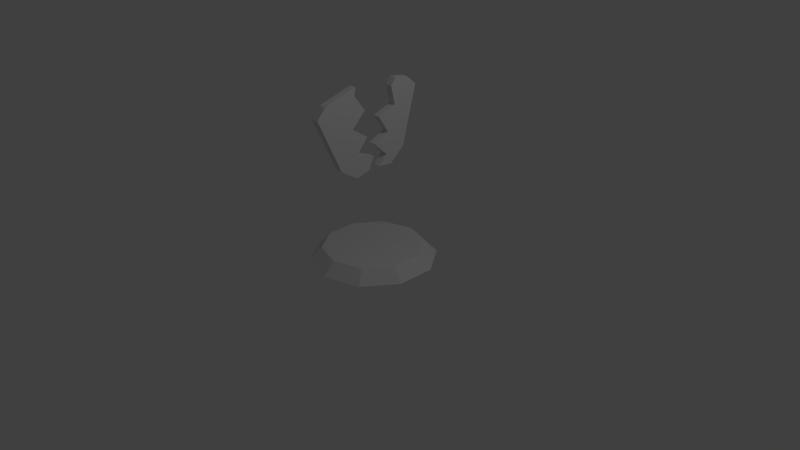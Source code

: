 # Source: Pickup_ArmorPierce.blend  (saved by Blender 2.76.0; exported with 4.5.12 LTS)
import bpy
from mathutils import Matrix  # noqa: F401  (used for matrix-valued properties, if any)

bpy.ops.wm.read_factory_settings(use_empty=True)
scene = bpy.context.scene
scene.name = 'Scene'

# ---- collections
col_collection_1 = bpy.data.collections.new('Collection 1'); scene.collection.children.link(col_collection_1)

# ---- materials (node trees are filled in below, after node groups)
mat_material = bpy.data.materials.new('Material')
mat_material.alpha_threshold = 0.0
mat_material.use_transparent_shadow = False
mat_material.roughness = 0.5
mat_material.line_color = (0.0, 0.0, 0.0, 1.0)

# ---- material node trees

# ---- world
world_world = bpy.data.worlds.new('World'); scene.world = world_world
world_world.color = (0.05088, 0.05088, 0.05088)
world_world.use_sun_shadow = False
world_world.sun_shadow_jitter_overblur = 0.0
world_world.cycles.sampling_method = 'MANUAL'
world_world.cycles.sample_map_resolution = 256

# ---- cameras
cam_camera = bpy.data.cameras.new('Camera')
cam_camera.clip_end = 100.0
cam_camera.lens = 35.0
cam_camera.sensor_width = 32.0
cam_camera.sensor_height = 18.0
cam_camera.ortho_scale = 7.314
cam_camera.dof.focus_distance = 0.0
cam_camera.dof.aperture_fstop = 128.0

# ---- lights
light_lamp = bpy.data.lights.new('Lamp', 'POINT')
light_lamp.transmission_factor = 0.0
light_lamp.cutoff_distance = 30.0
light_lamp.energy = 100.0
light_lamp.shadow_buffer_clip_start = 1.001
light_lamp.shadow_soft_size = 0.1
light_lamp.shadow_maximum_resolution = 0.006
light_lamp.use_absolute_resolution = True
light_lamp.cycles.use_multiple_importance_sampling = False

# ---- meshes
me_cube = bpy.data.meshes.new('Cube')
me_cube.from_pydata([(0.02311, -0.1499, 1.676), (0.1203, -0.326, 1.192), (0.1203, -0.7626, 2.186), (0.02311, -0.3721, 1.82), (0.02311, -0.1804, 2.012), (0.1203, -0.1936, 1.454), (0.1203, -0.3088, 2.32), (0.02311, -0.1936, 1.454), (0.1203, -0.1319, 1.249), (0.1203, -0.3313, 2.214), (0.02311, -0.3114, 1.495), (0.02311, -0.326, 1.192), (0.02311, -0.1319, 1.249), (0.02311, -0.5631, 1.345), (0.02311, -0.7626, 2.186), (0.1203, -0.1804, 2.012), (0.1203, -0.3721, 1.82), (0.1203, -0.1499, 1.676), (0.1203, -0.3114, 1.495), (0.1203, -0.06193, 1.409), (0.02311, -0.06193, 1.409), (0.02311, 0.2116, 1.227), (0.02311, 0.1473, 1.371), (0.1203, 0.1473, 1.371), (0.1203, -0.04261, 1.554), (0.1203, 0.1796, 1.65), (0.1203, 0.03888, 1.875), (0.1203, 0.2932, 1.968), (0.02311, 0.01685, 1.256), (0.02311, -0.04261, 1.554), (0.02311, 0.4246, 1.412), (0.1203, 0.2411, 2.214), (0.1203, 0.01685, 1.256), (0.02311, 0.04711, 1.468), (0.1203, 0.3063, 2.302), (0.1203, 0.04711, 1.468), (0.02311, 0.2932, 1.968), (0.02311, 0.03888, 1.875), (0.1203, 0.5026, 2.273), (0.02311, 0.1796, 1.65), (0.02311, 0.638, 2.156), (0.1203, 0.2116, 1.227), (0.1203, 0.638, 2.156), (0.1203, 0.4246, 1.412), (0.02311, 0.5026, 2.273), (0.02311, 0.3063, 2.302), (0.02311, 0.2411, 2.214), (0.02211, 0.7974, 0.002884), (0.02211, 0.6325, 0.1668), (0.5038, 0.6409, 0.002884), (0.4068, 0.5075, 0.1668), (0.8015, 0.2312, 0.002884), (0.6446, 0.1802, 0.1668), (0.8015, -0.2753, 0.002884), (0.6446, -0.2243, 0.1668), (0.5038, -0.685, 0.002884), (0.4068, -0.5516, 0.1668), (0.02211, -0.8415, 0.002884), (0.02211, -0.6766, 0.1668), (-0.4596, -0.685, 0.002884), (-0.3626, -0.5516, 0.1668), (-0.7572, -0.2753, 0.002884), (-0.6004, -0.2243, 0.1668), (-0.7572, 0.2312, 0.002884), (-0.6004, 0.1802, 0.1668), (-0.4596, 0.6409, 0.002884), (-0.3626, 0.5075, 0.1668), (0.1203, -0.8801, 2.051), (0.1203, -0.5631, 1.345), (0.02311, -0.3088, 2.32), (0.02311, -0.8801, 2.051), (0.02311, -0.3313, 2.214)], [], [(36, 40, 30), (24, 35, 25), (42, 31, 27), (33, 29, 39), (43, 27, 25), (46, 40, 36), (43, 42, 27), (3, 0, 10), (70, 14, 69, 71), (71, 4, 3), (68, 5, 18), (68, 18, 16), (7, 20, 12, 11, 13), (27, 26, 25), (16, 9, 67), (10, 7, 13), (3, 10, 13), (15, 9, 16), (5, 68, 1, 8, 19), (31, 34, 45, 46), (13, 70, 3), (6, 69, 14, 2), (27, 36, 37, 26), (37, 39, 25, 26), (70, 71, 3), (6, 9, 71, 69), (10, 0, 17, 18), (8, 12, 20, 19), (18, 17, 16), (1, 11, 12, 8), (68, 13, 11, 1), (33, 35, 24, 29), (32, 28, 21, 41), (16, 17, 0, 3), (43, 35, 23, 32, 41), (18, 5, 7, 10), (38, 44, 45, 34), (31, 42, 38, 34), (25, 35, 43), (41, 21, 30, 43), (35, 33, 22, 23), (20, 7, 5, 19), (43, 30, 40, 42), (4, 15, 16, 3), (30, 21, 28, 22, 33), (4, 71, 9, 15), (42, 40, 44, 38), (32, 23, 22, 28), (30, 39, 36), (39, 29, 24, 25), (46, 45, 44, 40), (39, 37, 36), (47, 48, 50, 49), (49, 50, 52, 51), (51, 52, 54, 53), (53, 54, 56, 55), (55, 56, 58, 57), (57, 58, 60, 59), (59, 60, 62, 61), (61, 62, 64, 63), (50, 48, 66, 64, 62, 60, 58, 56, 54, 52), (65, 66, 48, 47), (63, 64, 66, 65), (30, 33, 39), (2, 14, 70, 67), (67, 68, 16), (67, 9, 6, 2), (67, 70, 13, 68), (46, 36, 27, 31)])
_uv = me_cube.uv_layers.new(name='UVMap')
_uv.uv.foreach_set('vector', [0.8404, 0.8409, 0.9742, 0.938, 0.925, 0.616, 0.7228, 0.6488, 0.7652, 0.6178, 0.8099, 0.7015, 0.9716, 0.9391, 0.8028, 0.9404, 0.8388, 0.8406, 0.7645, 0.6188, 0.7224, 0.6502, 0.81, 0.702, 0.9258, 0.6166, 0.8388, 0.8406, 0.8099, 0.7015, 0.8053, 0.941, 0.9742, 0.938, 0.8404, 0.8409, 0.9258, 0.6166, 0.9716, 0.9391, 0.8388, 0.8406, 0.7388, 0.787, 0.8107, 0.7017, 0.7238, 0.6487, 0.562, 0.9416, 0.6258, 0.9817, 0.825, 0.9808, 0.803, 0.9405, 0.803, 0.9405, 0.8393, 0.8409, 0.7388, 0.787, 0.6041, 0.6168, 0.7664, 0.6169, 0.7237, 0.6475, 0.6041, 0.6168, 0.7237, 0.6475, 0.738, 0.786, 0.7663, 0.6179, 0.8138, 0.5834, 0.7662, 0.5277, 0.681, 0.5281, 0.6041, 0.6186, 0.8388, 0.8406, 0.7382, 0.7871, 0.8099, 0.7015, 0.738, 0.786, 0.8013, 0.9398, 0.5603, 0.9396, 0.7238, 0.6487, 0.7663, 0.6179, 0.6041, 0.6186, 0.7388, 0.787, 0.7238, 0.6487, 0.6041, 0.6186, 0.8381, 0.8403, 0.8013, 0.9398, 0.738, 0.786, 0.7664, 0.6169, 0.6041, 0.6168, 0.6816, 0.5267, 0.7668, 0.5267, 0.8141, 0.5827, 0.1053, 0.5648, 0.1053, 0.6036, 0.07069, 0.6036, 0.07069, 0.5648, 0.6041, 0.6186, 0.562, 0.9416, 0.7388, 0.787, 0.02428, 0.6077, 0.05884, 0.6072, 0.0611, 0.7754, 0.02654, 0.7759, 0.1053, 0.4752, 0.07069, 0.4752, 0.07069, 0.3789, 0.1053, 0.3789, 0.07069, 0.3789, 0.07069, 0.2846, 0.1053, 0.2846, 0.1053, 0.3789, 0.562, 0.9416, 0.803, 0.9405, 0.7388, 0.787, 0.02428, 0.6077, 0.02376, 0.5689, 0.05832, 0.5684, 0.05884, 0.6072, 0.0534, 0.2023, 0.05456, 0.2883, 0.02, 0.2888, 0.01884, 0.2028, 0.01675, 0.04702, 0.05131, 0.04656, 0.05214, 0.1084, 0.01758, 0.1089, 0.7237, 0.6475, 0.8104, 0.701, 0.738, 0.786, 0.9265, 0.08179, 0.8919, 0.08179, 0.8919, 0.009856, 0.9265, 0.009856, 0.9265, 0.1821, 0.8919, 0.1821, 0.8919, 0.08179, 0.9265, 0.08179, 0.07069, 0.1543, 0.1053, 0.1543, 0.1053, 0.1986, 0.07069, 0.1986, 0.9462, 0.0126, 0.9807, 0.0126, 0.9807, 0.08258, 0.9462, 0.08258, 0.02126, 0.3831, 0.02, 0.2888, 0.05456, 0.2883, 0.05582, 0.3826, 0.9258, 0.6166, 0.7652, 0.6178, 0.8126, 0.5832, 0.7649, 0.5276, 0.8477, 0.527, 0.01884, 0.2028, 0.01825, 0.1584, 0.05281, 0.158, 0.0534, 0.2023, 0.1053, 0.6741, 0.07069, 0.6741, 0.07069, 0.6036, 0.1053, 0.6036, 0.8028, 0.9404, 0.9716, 0.9391, 0.9084, 0.98, 0.8249, 0.9806, 0.8099, 0.7015, 0.7652, 0.6178, 0.9258, 0.6166, 0.9462, 0.08258, 0.9807, 0.08258, 0.9807, 0.1829, 0.9462, 0.1829, 0.1053, 0.1543, 0.07069, 0.1543, 0.07069, 0.1047, 0.1053, 0.1047, 0.05214, 0.1084, 0.05281, 0.158, 0.01825, 0.1584, 0.01758, 0.1089, 0.9462, 0.1829, 0.9807, 0.1829, 0.9807, 0.458, 0.9462, 0.458, 0.05711, 0.4789, 0.02256, 0.4794, 0.02126, 0.3831, 0.05582, 0.3826, 0.925, 0.616, 0.8461, 0.5272, 0.7632, 0.5286, 0.8115, 0.5837, 0.7645, 0.6188, 0.05711, 0.4789, 0.05832, 0.5684, 0.02376, 0.5689, 0.02256, 0.4794, 0.9462, 0.458, 0.9807, 0.458, 0.9807, 0.5217, 0.9462, 0.5217, 0.1053, 0.04284, 0.1053, 0.1047, 0.07069, 0.1047, 0.07069, 0.04284, 0.925, 0.616, 0.81, 0.702, 0.8404, 0.8409, 0.07069, 0.2846, 0.07069, 0.1986, 0.1053, 0.1986, 0.1053, 0.2846, 0.8053, 0.941, 0.8279, 0.981, 0.9114, 0.9795, 0.9742, 0.938, 0.81, 0.702, 0.7392, 0.7883, 0.8404, 0.8409, 0.7013, 0.2999, 0.6239, 0.2986, 0.5866, 0.1788, 0.6505, 0.1357, 0.6505, 0.1357, 0.5866, 0.1788, 0.486, 0.1058, 0.5118, 0.033, 0.5118, 0.033, 0.486, 0.1058, 0.3613, 0.107, 0.3388, 0.03283, 0.3388, 0.03283, 0.3613, 0.107, 0.2608, 0.1819, 0.1988, 0.1351, 0.1988, 0.1351, 0.2608, 0.1819, 0.2232, 0.3019, 0.1455, 0.3003, 0.1455, 0.3003, 0.2232, 0.3019, 0.2628, 0.4213, 0.1989, 0.4654, 0.1989, 0.4654, 0.2628, 0.4213, 0.3645, 0.4945, 0.3388, 0.5676, 0.3388, 0.5676, 0.3645, 0.4945, 0.4892, 0.4936, 0.5117, 0.5676, 0.5866, 0.1788, 0.6239, 0.2986, 0.5887, 0.4189, 0.4892, 0.4936, 0.3645, 0.4945, 0.2628, 0.4213, 0.2232, 0.3019, 0.2608, 0.1819, 0.3613, 0.107, 0.486, 0.1058, 0.6507, 0.465, 0.5887, 0.4189, 0.6239, 0.2986, 0.7013, 0.2999, 0.5117, 0.5676, 0.4892, 0.4936, 0.5887, 0.4189, 0.6507, 0.465, 0.925, 0.616, 0.7645, 0.6188, 0.81, 0.702, 0.9265, 0.5209, 0.8919, 0.5209, 0.8919, 0.4573, 0.9265, 0.4573, 0.5603, 0.9396, 0.6041, 0.6168, 0.738, 0.786, 0.5603, 0.9396, 0.8013, 0.9398, 0.8231, 0.9802, 0.6239, 0.98, 0.9265, 0.4573, 0.8919, 0.4573, 0.8919, 0.1821, 0.9265, 0.1821, 0.07069, 0.5648, 0.07069, 0.4752, 0.1053, 0.4752, 0.1053, 0.5648])
me_cube.materials.append(mat_material)
me_cube.use_remesh_preserve_volume = False
me_cube.use_remesh_preserve_attributes = False
me_cube.use_mirror_vertex_groups = False
me_cube.update()

# ---- objects
ob_cube = bpy.data.objects.new('Cube', me_cube)
ob_lamp = bpy.data.objects.new('Lamp', light_lamp)
ob_camera = bpy.data.objects.new('Camera', cam_camera)

# ---- transforms, parenting, visibility, modifiers, constraints
ob_cube.location = (0.0, 0.0, 0.0)
ob_cube.lock_rotations_4d = False
ob_cube.empty_display_type = 'ARROWS'
ob_cube.lineart.crease_threshold = 0.0
ob_lamp.location = (4.076, 1.005, 5.904)
ob_lamp.rotation_euler = (0.6503, 0.05522, 1.866)
ob_lamp.lock_rotations_4d = False
ob_lamp.empty_display_type = 'ARROWS'
ob_lamp.color = (0.0, 0.0, 0.0, 0.0)
ob_lamp.lineart.crease_threshold = 0.0
ob_camera.location = (7.481, -6.508, 5.344)
ob_camera.rotation_euler = (1.109, 0.01082, 0.8149)
ob_camera.lock_rotations_4d = False
ob_camera.empty_display_type = 'ARROWS'
ob_camera.color = (0.0, 0.0, 0.0, 0.0)
ob_camera.display_type = 'WIRE'
ob_camera.lineart.crease_threshold = 0.0

# ---- collection membership
col_collection_1.objects.link(ob_cube)
col_collection_1.objects.link(ob_lamp)
col_collection_1.objects.link(ob_camera)

# ---- scene / render settings (as saved in the file)
scene.camera = ob_camera
scene.frame_start = 1; scene.frame_end = 250; scene.frame_set(1)
scene.render.engine = 'BLENDER_EEVEE_NEXT'
scene.render.resolution_percentage = 50
scene.render.dither_intensity = 0.0
scene.cycles.use_denoising = False
scene.cycles.samples = 10
scene.cycles.sampling_pattern = 'TABULATED_SOBOL'
scene.cycles.light_sampling_threshold = 0.0
scene.cycles.use_adaptive_sampling = False
scene.cycles.use_light_tree = False
scene.cycles.blur_glossy = 0.0
scene.cycles.pixel_filter_type = 'GAUSSIAN'
scene.cycles.sample_clamp_indirect = 0.0
scene.view_settings.view_transform = 'Standard'
bpy.context.view_layer.update()
